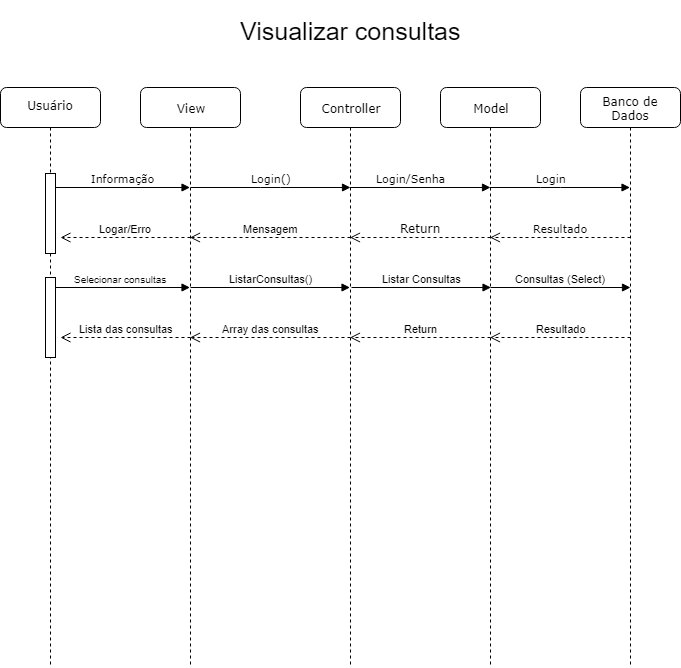

The diagram above was exported from draw.io. Its source (the exported page's mxGraphModel, read from the mxfile embedded in the PNG):
<mxGraphModel dx="994" dy="386" grid="1" gridSize="10" guides="1" tooltips="1" connect="1" arrows="1" fold="1" page="1" pageScale="1" pageWidth="1100" pageHeight="850" background="#ffffff" math="0" shadow="0">
  <root>
    <mxCell id="0" />
    <mxCell id="1" parent="0" />
    <mxCell id="7baba1c4bc27f4b0-2" value="View" style="shape=umlLifeline;perimeter=lifelinePerimeter;whiteSpace=wrap;html=1;container=1;collapsible=0;recursiveResize=0;outlineConnect=0;rounded=1;shadow=0;comic=0;labelBackgroundColor=none;strokeColor=#000000;strokeWidth=1;fillColor=#FFFFFF;fontFamily=Verdana;fontSize=12;fontColor=#000000;align=center;" parent="1" vertex="1">
      <mxGeometry x="350" y="130" width="100" height="580" as="geometry" />
    </mxCell>
    <mxCell id="4IaoLlHKfOwQlMpTtJO7-21" value="ListarConsultas()" style="html=1;verticalAlign=bottom;endArrow=block;" parent="7baba1c4bc27f4b0-2" target="7baba1c4bc27f4b0-3" edge="1">
      <mxGeometry width="80" relative="1" as="geometry">
        <mxPoint x="50" y="200" as="sourcePoint" />
        <mxPoint x="130" y="200" as="targetPoint" />
      </mxGeometry>
    </mxCell>
    <mxCell id="7baba1c4bc27f4b0-3" value="Controller&lt;br&gt;" style="shape=umlLifeline;perimeter=lifelinePerimeter;whiteSpace=wrap;html=1;container=1;collapsible=0;recursiveResize=0;outlineConnect=0;rounded=1;shadow=0;comic=0;labelBackgroundColor=none;strokeColor=#000000;strokeWidth=1;fillColor=#FFFFFF;fontFamily=Verdana;fontSize=12;fontColor=#000000;align=center;" parent="1" vertex="1">
      <mxGeometry x="510" y="130" width="100" height="580" as="geometry" />
    </mxCell>
    <mxCell id="7baba1c4bc27f4b0-4" value="Model&lt;br&gt;" style="shape=umlLifeline;perimeter=lifelinePerimeter;whiteSpace=wrap;html=1;container=1;collapsible=0;recursiveResize=0;outlineConnect=0;rounded=1;shadow=0;comic=0;labelBackgroundColor=none;strokeColor=#000000;strokeWidth=1;fillColor=#FFFFFF;fontFamily=Verdana;fontSize=12;fontColor=#000000;align=center;" parent="1" vertex="1">
      <mxGeometry x="650" y="130" width="100" height="580" as="geometry" />
    </mxCell>
    <mxCell id="4IaoLlHKfOwQlMpTtJO7-23" value="Consultas (Select)" style="html=1;verticalAlign=bottom;endArrow=block;" parent="7baba1c4bc27f4b0-4" edge="1">
      <mxGeometry width="80" relative="1" as="geometry">
        <mxPoint x="50" y="200" as="sourcePoint" />
        <mxPoint x="190" y="200" as="targetPoint" />
      </mxGeometry>
    </mxCell>
    <mxCell id="7baba1c4bc27f4b0-5" value="Banco de Dados&lt;br&gt;" style="shape=umlLifeline;perimeter=lifelinePerimeter;whiteSpace=wrap;html=1;container=1;collapsible=0;recursiveResize=0;outlineConnect=0;rounded=1;shadow=0;comic=0;labelBackgroundColor=none;strokeColor=#000000;strokeWidth=1;fillColor=#FFFFFF;fontFamily=Verdana;fontSize=12;fontColor=#000000;align=center;" parent="1" vertex="1">
      <mxGeometry x="790" y="130" width="100" height="580" as="geometry" />
    </mxCell>
    <mxCell id="7baba1c4bc27f4b0-8" value="&lt;div style=&quot;text-align: center&quot;&gt;&lt;span&gt;Usuário&lt;/span&gt;&lt;/div&gt;&lt;div style=&quot;text-align: center&quot;&gt;&lt;br&gt;&lt;/div&gt;" style="shape=umlLifeline;perimeter=lifelinePerimeter;whiteSpace=wrap;html=1;container=1;collapsible=0;recursiveResize=0;outlineConnect=0;rounded=1;shadow=0;comic=0;labelBackgroundColor=none;strokeColor=#000000;strokeWidth=1;fillColor=#FFFFFF;fontFamily=Verdana;fontSize=12;fontColor=#000000;align=center;verticalAlign=bottom;" parent="1" vertex="1">
      <mxGeometry x="210" y="130" width="100" height="580" as="geometry" />
    </mxCell>
    <mxCell id="4IaoLlHKfOwQlMpTtJO7-7" value="Logar/Erro&lt;br&gt;" style="html=1;verticalAlign=bottom;endArrow=open;dashed=1;endSize=8;" parent="7baba1c4bc27f4b0-8" edge="1">
      <mxGeometry relative="1" as="geometry">
        <mxPoint x="190" y="150" as="sourcePoint" />
        <mxPoint x="60" y="150" as="targetPoint" />
      </mxGeometry>
    </mxCell>
    <mxCell id="4IaoLlHKfOwQlMpTtJO7-8" value="&lt;span style=&quot;font-size: 10px&quot;&gt;Selecionar consultas&lt;/span&gt;" style="html=1;verticalAlign=bottom;endArrow=block;" parent="7baba1c4bc27f4b0-8" target="7baba1c4bc27f4b0-2" edge="1">
      <mxGeometry width="80" relative="1" as="geometry">
        <mxPoint x="50" y="200" as="sourcePoint" />
        <mxPoint x="130" y="200" as="targetPoint" />
      </mxGeometry>
    </mxCell>
    <mxCell id="4IaoLlHKfOwQlMpTtJO7-45" value="" style="html=1;points=[];perimeter=orthogonalPerimeter;align=center;" parent="7baba1c4bc27f4b0-8" vertex="1">
      <mxGeometry x="45" y="190" width="10" height="80" as="geometry" />
    </mxCell>
    <mxCell id="4IaoLlHKfOwQlMpTtJO7-46" value="" style="html=1;points=[];perimeter=orthogonalPerimeter;align=center;" parent="7baba1c4bc27f4b0-8" vertex="1">
      <mxGeometry x="45" y="86" width="10" height="80" as="geometry" />
    </mxCell>
    <mxCell id="7baba1c4bc27f4b0-17" value="&lt;font style=&quot;font-size: 11px&quot;&gt;Login/Senha&lt;/font&gt;" style="html=1;verticalAlign=bottom;endArrow=block;labelBackgroundColor=none;fontFamily=Verdana;fontSize=12;edgeStyle=elbowEdgeStyle;elbow=vertical;" parent="1" source="7baba1c4bc27f4b0-3" edge="1">
      <mxGeometry x="-0.1388" relative="1" as="geometry">
        <mxPoint x="570" y="230" as="sourcePoint" />
        <Array as="points">
          <mxPoint x="575" y="230" />
        </Array>
        <mxPoint x="700" y="230" as="targetPoint" />
        <mxPoint x="1" as="offset" />
      </mxGeometry>
    </mxCell>
    <mxCell id="7baba1c4bc27f4b0-20" value="&lt;font style=&quot;font-size: 11px&quot;&gt;Login&lt;/font&gt;" style="html=1;verticalAlign=bottom;endArrow=block;labelBackgroundColor=none;fontFamily=Verdana;fontSize=12;edgeStyle=elbowEdgeStyle;elbow=vertical;" parent="1" source="7baba1c4bc27f4b0-4" target="7baba1c4bc27f4b0-5" edge="1">
      <mxGeometry x="-0.1357" relative="1" as="geometry">
        <mxPoint x="705" y="280" as="sourcePoint" />
        <Array as="points">
          <mxPoint x="760" y="230" />
          <mxPoint x="770" y="280" />
        </Array>
        <mxPoint as="offset" />
      </mxGeometry>
    </mxCell>
    <mxCell id="7baba1c4bc27f4b0-21" value="&lt;font style=&quot;font-size: 11px&quot;&gt;Resultado&lt;/font&gt;" style="html=1;verticalAlign=bottom;endArrow=open;dashed=1;endSize=8;labelBackgroundColor=none;fontFamily=Verdana;fontSize=12;edgeStyle=elbowEdgeStyle;elbow=vertical;" parent="1" target="7baba1c4bc27f4b0-4" edge="1">
      <mxGeometry x="-0.0036" relative="1" as="geometry">
        <mxPoint x="710" y="280" as="targetPoint" />
        <Array as="points">
          <mxPoint x="785" y="280" />
          <mxPoint x="815" y="280" />
        </Array>
        <mxPoint x="840" y="280" as="sourcePoint" />
        <mxPoint as="offset" />
      </mxGeometry>
    </mxCell>
    <mxCell id="7baba1c4bc27f4b0-11" value="&lt;font style=&quot;font-size: 11px&quot;&gt;Informação&lt;/font&gt;" style="html=1;verticalAlign=bottom;endArrow=block;labelBackgroundColor=none;fontFamily=Verdana;fontSize=12;edgeStyle=elbowEdgeStyle;elbow=vertical;" parent="1" target="7baba1c4bc27f4b0-2" edge="1">
      <mxGeometry relative="1" as="geometry">
        <mxPoint x="265" y="230" as="sourcePoint" />
        <mxPoint x="395" y="230" as="targetPoint" />
      </mxGeometry>
    </mxCell>
    <mxCell id="7baba1c4bc27f4b0-14" value="&lt;font style=&quot;font-size: 11px&quot;&gt;Login()&lt;/font&gt;" style="html=1;verticalAlign=bottom;endArrow=block;labelBackgroundColor=none;fontFamily=Verdana;fontSize=12;edgeStyle=elbowEdgeStyle;elbow=vertical;" parent="1" edge="1">
      <mxGeometry relative="1" as="geometry">
        <mxPoint x="400" y="230" as="sourcePoint" />
        <mxPoint x="560" y="230" as="targetPoint" />
      </mxGeometry>
    </mxCell>
    <mxCell id="4IaoLlHKfOwQlMpTtJO7-1" value="&lt;h1 style=&quot;text-align: center&quot;&gt;&lt;/h1&gt;&lt;span style=&quot;font-size: 25px&quot;&gt;Visualizar consultas&lt;/span&gt;&lt;br&gt;" style="text;html=1;resizable=0;points=[];autosize=1;align=center;verticalAlign=bottom;spacingTop=-4;" parent="1" vertex="1">
      <mxGeometry x="440" y="50" width="240" height="40" as="geometry" />
    </mxCell>
    <mxCell id="4IaoLlHKfOwQlMpTtJO7-3" value="Return" style="html=1;verticalAlign=bottom;endArrow=open;dashed=1;endSize=8;labelBackgroundColor=none;fontFamily=Verdana;fontSize=12;edgeStyle=elbowEdgeStyle;elbow=vertical;" parent="1" edge="1">
      <mxGeometry x="-0.0036" relative="1" as="geometry">
        <mxPoint x="559.5" y="280" as="targetPoint" />
        <Array as="points">
          <mxPoint x="645" y="280" />
          <mxPoint x="675" y="280" />
        </Array>
        <mxPoint x="700" y="280" as="sourcePoint" />
        <mxPoint as="offset" />
      </mxGeometry>
    </mxCell>
    <mxCell id="4IaoLlHKfOwQlMpTtJO7-5" value="Mensagem" style="html=1;verticalAlign=bottom;endArrow=open;dashed=1;endSize=8;" parent="1" target="7baba1c4bc27f4b0-2" edge="1">
      <mxGeometry x="-0.0031" relative="1" as="geometry">
        <mxPoint x="560" y="280" as="sourcePoint" />
        <mxPoint x="440" y="280" as="targetPoint" />
        <mxPoint as="offset" />
      </mxGeometry>
    </mxCell>
    <mxCell id="4IaoLlHKfOwQlMpTtJO7-22" value="Listar Consultas" style="html=1;verticalAlign=bottom;endArrow=block;" parent="1" edge="1">
      <mxGeometry width="80" relative="1" as="geometry">
        <mxPoint x="561" y="330" as="sourcePoint" />
        <mxPoint x="700.5" y="330" as="targetPoint" />
      </mxGeometry>
    </mxCell>
    <mxCell id="4IaoLlHKfOwQlMpTtJO7-24" value="Resultado" style="html=1;verticalAlign=bottom;endArrow=open;dashed=1;endSize=8;" parent="1" target="7baba1c4bc27f4b0-4" edge="1">
      <mxGeometry relative="1" as="geometry">
        <mxPoint x="840" y="380" as="sourcePoint" />
        <mxPoint x="760" y="380" as="targetPoint" />
      </mxGeometry>
    </mxCell>
    <mxCell id="4IaoLlHKfOwQlMpTtJO7-26" value="Return" style="html=1;verticalAlign=bottom;endArrow=open;dashed=1;endSize=8;" parent="1" target="7baba1c4bc27f4b0-3" edge="1">
      <mxGeometry relative="1" as="geometry">
        <mxPoint x="700" y="380" as="sourcePoint" />
        <mxPoint x="620" y="380" as="targetPoint" />
      </mxGeometry>
    </mxCell>
    <mxCell id="4IaoLlHKfOwQlMpTtJO7-27" value="Array das consultas" style="html=1;verticalAlign=bottom;endArrow=open;dashed=1;endSize=8;" parent="1" target="7baba1c4bc27f4b0-2" edge="1">
      <mxGeometry relative="1" as="geometry">
        <mxPoint x="560" y="380" as="sourcePoint" />
        <mxPoint x="480" y="380" as="targetPoint" />
      </mxGeometry>
    </mxCell>
    <mxCell id="4IaoLlHKfOwQlMpTtJO7-28" value="Lista das consultas" style="html=1;verticalAlign=bottom;endArrow=open;dashed=1;endSize=8;" parent="1" edge="1">
      <mxGeometry relative="1" as="geometry">
        <mxPoint x="400" y="380" as="sourcePoint" />
        <mxPoint x="270" y="380" as="targetPoint" />
      </mxGeometry>
    </mxCell>
  </root>
</mxGraphModel>